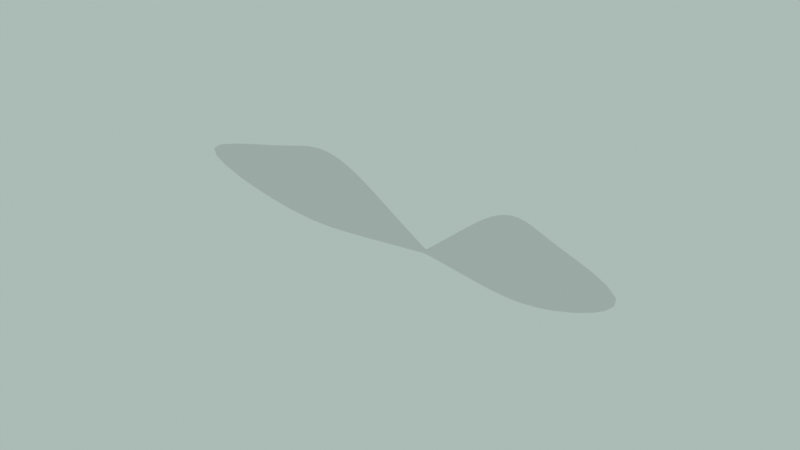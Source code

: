 # Source: before.blend  (saved by Blender 5.2.45; exported with 4.5.12 LTS)
import bpy
from mathutils import Matrix  # noqa: F401  (used for matrix-valued properties, if any)

bpy.ops.wm.read_factory_settings(use_empty=True)
scene = bpy.context.scene
scene.name = 'BridgeInteractiveTest'

# ---- world
world_world = bpy.data.worlds.new('World'); scene.world = world_world
world_world.use_nodes = True; world_world.node_tree.nodes.clear()
_N = world_world.node_tree.nodes; _L = world_world.node_tree.links
n0 = _N.new('ShaderNodeOutputWorld'); n0.name = 'World Output'; n0.location = (300, 300)
n1 = _N.new('ShaderNodeBackground'); n1.name = 'Background'; n1.location = (10, 300)
n1.inputs[0].default_value = (0.4072, 0.4969, 0.4678, 0.0)
_L.new(n1.outputs[0], n0.inputs[0])
n0.is_active_output = True
world_world.color = (0.05088, 0.05088, 0.05088)
world_world.use_sun_shadow = False
world_world.sun_shadow_jitter_overblur = 0.0

# ---- meshes
me_testmesh = bpy.data.meshes.new('TestMesh')
me_testmesh.from_pydata([(0.1416, -0.03394, 0.01592), (0.08425, -0.02105, 0.06145), (0.0623, -0.009617, 0.01074), (0.05311, -0.009577, 0.03511), (0.06224, -0.009063, 0.01894), (0.2129, -0.05886, 0.05662), (0.05791, -0.00912, 0.02883), (0.114, -0.02935, 0.05514), (0.02068, -0.00662, 0.01457), (0.0477, -0.01596, 0.00153), (0.02174, -0.005852, 0.005285), (0.0205, -0.005787, 0.009907), (0.02444, -0.007028, 0.001211), (0.03565, -0.01303, 0.0259), (0.05411, -0.01814, 0.01229), (0.05227, -0.01731, 0.02502), (0.1073, -0.02122, 0.006978), (0.0749, -0.01652, 0.05724), (0.1278, -0.02613, 0.03119), (0.09924, -0.01997, 0.04751), (0.03834, -0.01293, -0.002588), (0.02777, -0.01036, 0.02382), (0.07838, -0.01281, 0.009368), (0.06223, -0.01193, 0.0451), (0.08652, -0.01255, 0.02416), (0.0766, -0.01219, 0.03865), (0.03001, -0.009456, -0.001643), (0.02312, -0.008194, 0.01942), (0.03942, -0.008588, 0.0272), (0.09823, -0.02635, -0.0001898), (0.04253, -0.007591, 0.01233), (0.03999, -0.007565, 0.01988), (0.0466, -0.008989, 0.005727), (0.06245, -0.01813, 0.05202), (0.1164, -0.03274, 0.02414), (0.07657, -0.02209, 0.04882), (0.05233, -0.01439, 0.04585), (0.07555, -0.01958, -0.003218), (0.04423, -0.01087, 0.036), (0.05758, -0.01268, 0.001145), (0.0, -0.003733, -0.002113), (0.0, -0.005732, -0.0001327), (0.0, -0.006049, -0.001514), (0.0, -0.006066, -0.0007736), (0.0, -0.003823, -8.767e-05), (0.0, -0.005679, -0.002155), (0.0, -0.003407, -0.001455), (0.0, -0.003443, -0.0007132), (0.0, -0.005051, -0.002521), (0.0, -0.005139, 0.0002437), (0.0, -0.004336, -0.002505), (0.0, -0.004443, 0.0002603), (0.09492, -0.0266, 0.03751)], [], [(31, 28, 3, 6), (19, 17, 1, 7), (37, 16, 0, 29), (16, 18, 5, 0), (32, 30, 4, 2), (18, 19, 7, 5), (30, 31, 6, 4), (40, 46, 10, 12), (46, 47, 11, 10), (48, 20, 9, 45), (47, 44, 8, 11), (50, 26, 20, 48), (24, 25, 19, 18), (25, 23, 17, 19), (39, 22, 16, 37), (22, 24, 18, 16), (40, 12, 26, 50), (4, 6, 25, 24), (6, 3, 23, 25), (32, 2, 22, 39), (2, 4, 24, 22), (12, 32, 39, 26), (26, 39, 37, 20), (10, 11, 31, 30), (12, 10, 30, 32), (20, 37, 29, 9), (11, 8, 28, 31), (8, 44, 51, 27), (27, 51, 49, 21), (21, 49, 41, 13), (9, 14, 42, 45), (15, 13, 41, 43), (14, 15, 43, 42), (5, 7, 52, 34), (7, 1, 33, 35), (0, 5, 34, 29), (17, 36, 33, 1), (23, 38, 36, 17), (3, 28, 38, 23), (52, 7, 35, 15), (28, 8, 27, 38), (38, 27, 21, 36), (36, 21, 13, 33), (29, 34, 14, 9), (35, 33, 13, 15), (34, 52, 15, 14)])
_uv = me_testmesh.uv_layers.new(name='UVMap')
_uv.uv.foreach_set('vector', [0.54, 0.4787, 0.625, 0.4787, 0.625, 0.5, 0.54, 0.5, 0.54, 0.6675, 0.625, 0.6675, 0.625, 0.75, 0.54, 0.75, 0.3537, 0.6675, 0.375, 0.6675, 0.375, 0.75, 0.3537, 0.75, 0.375, 0.6675, 0.4575, 0.6675, 0.4575, 0.75, 0.375, 0.75, 0.375, 0.4787, 0.4575, 0.4787, 0.4575, 0.5, 0.375, 0.5, 0.4575, 0.6675, 0.54, 0.6675, 0.54, 0.75, 0.4575, 0.75, 0.4575, 0.4787, 0.54, 0.4787, 0.54, 0.5, 0.4575, 0.5, 0.375, 0.3737, 0.4575, 0.3737, 0.4575, 0.415, 0.375, 0.415, 0.4575, 0.3737, 0.54, 0.3737, 0.54, 0.415, 0.4575, 0.415, 0.2488, 0.6675, 0.29, 0.6675, 0.29, 0.75, 0.2488, 0.75, 0.54, 0.3737, 0.625, 0.3737, 0.625, 0.415, 0.54, 0.415, 0.2488, 0.585, 0.29, 0.585, 0.29, 0.6675, 0.2488, 0.6675, 0.4575, 0.585, 0.54, 0.585, 0.54, 0.6675, 0.4575, 0.6675, 0.54, 0.585, 0.625, 0.585, 0.625, 0.6675, 0.54, 0.6675, 0.3537, 0.585, 0.375, 0.585, 0.375, 0.6675, 0.3537, 0.6675, 0.375, 0.585, 0.4575, 0.585, 0.4575, 0.6675, 0.375, 0.6675, 0.2488, 0.5, 0.29, 0.5, 0.29, 0.585, 0.2488, 0.585, 0.4575, 0.5, 0.54, 0.5, 0.54, 0.585, 0.4575, 0.585, 0.54, 0.5, 0.625, 0.5, 0.625, 0.585, 0.54, 0.585, 0.3537, 0.5, 0.375, 0.5, 0.375, 0.585, 0.3537, 0.585, 0.375, 0.5, 0.4575, 0.5, 0.4575, 0.585, 0.375, 0.585, 0.3113, 0.5, 0.3325, 0.5, 0.3325, 0.585, 0.3113, 0.585, 0.3113, 0.585, 0.3325, 0.585, 0.3325, 0.6675, 0.3113, 0.6675, 0.4575, 0.4362, 0.54, 0.4362, 0.54, 0.4575, 0.4575, 0.4575, 0.375, 0.4362, 0.4575, 0.4362, 0.4575, 0.4575, 0.375, 0.4575, 0.3113, 0.6675, 0.3325, 0.6675, 0.3325, 0.75, 0.3113, 0.75, 0.54, 0.4362, 0.625, 0.4362, 0.625, 0.4575, 0.54, 0.4575, 0.71, 0.5, 0.7512, 0.5, 0.7513, 0.585, 0.71, 0.585, 0.71, 0.585, 0.7513, 0.585, 0.7513, 0.6675, 0.71, 0.6675, 0.71, 0.6675, 0.7513, 0.6675, 0.7513, 0.75, 0.71, 0.75, 0.375, 0.835, 0.4575, 0.835, 0.4575, 0.8763, 0.375, 0.8762, 0.54, 0.835, 0.625, 0.835, 0.625, 0.8763, 0.54, 0.8763, 0.4575, 0.835, 0.54, 0.835, 0.54, 0.8763, 0.4575, 0.8763, 0.4575, 0.75, 0.54, 0.75, 0.54, 0.7713, 0.4575, 0.7713, 0.54, 0.75, 0.625, 0.75, 0.625, 0.7713, 0.54, 0.7713, 0.375, 0.75, 0.4575, 0.75, 0.4575, 0.7713, 0.375, 0.7713, 0.625, 0.6675, 0.6463, 0.6675, 0.6463, 0.75, 0.625, 0.75, 0.625, 0.585, 0.6463, 0.585, 0.6463, 0.6675, 0.625, 0.6675, 0.625, 0.5, 0.6463, 0.5, 0.6463, 0.585, 0.625, 0.585, 0.54, 0.7925, 0.54, 0.75, 0.54, 0.7925, 0.54, 0.8138, 0.6675, 0.5, 0.6888, 0.5, 0.6888, 0.585, 0.6675, 0.585, 0.6675, 0.585, 0.6888, 0.585, 0.6888, 0.6675, 0.6675, 0.6675, 0.6675, 0.6675, 0.6888, 0.6675, 0.6888, 0.75, 0.6675, 0.75, 0.375, 0.7925, 0.4575, 0.7925, 0.4575, 0.8138, 0.375, 0.8138, 0.54, 0.7925, 0.625, 0.7925, 0.625, 0.8138, 0.54, 0.8138, 0.4575, 0.7925, 0.54, 0.7925, 0.54, 0.8138, 0.4575, 0.8138])
me_testmesh.use_mirror_x = True
me_testmesh.update()

# ---- objects
ob_testmesh = bpy.data.objects.new('TestMesh', me_testmesh)

# ---- transforms, parenting, visibility, modifiers, constraints
ob_testmesh.location = (0.0, 0.0, 0.0)
ob_testmesh.use_mesh_mirror_x = True
_m = ob_testmesh.modifiers.new('Subdivision', 'SUBSURF')
_m = ob_testmesh.modifiers.new('Mirror', 'MIRROR')

# ---- collection membership
scene.collection.objects.link(ob_testmesh)

# ---- scene / render settings (as saved in the file)
scene.frame_start = 0; scene.frame_end = 20; scene.frame_set(0)
scene.render.engine = 'CYCLES'
scene.render.image_settings.quality = 100
scene.render.image_settings.compression = 100
scene.render.fps = 60
scene.render.film_transparent = True
scene.render.bake_bias = 0.0
scene.render.bake_samples = 0
scene.cycles.samples = 1024
scene.eevee.taa_render_samples = 16
scene.eevee.use_gtao = True
scene.eevee.fast_gi_thickness_far = 0.0
scene.eevee.ray_tracing_options.trace_max_roughness = 0.0
scene.eevee.use_raytracing = True
scene.view_settings.view_transform = 'Standard'
bpy.context.view_layer.update()

# ---- added for rendering (the .blend has no active camera): camera
cam_auto = bpy.data.cameras.new('AutoCamera')
cam_auto.lens = 50.0
cam_auto.sensor_width = 36.0
cam_auto.clip_end = 1000.0
ob_auto_camera = bpy.data.objects.new('AutoCamera', cam_auto)
scene.collection.objects.link(ob_auto_camera)
ob_auto_camera.location = (0.401773, -0.513261, 0.350535)
ob_auto_camera.rotation_euler = (1.09748, -7.21219e-08, 0.694738)
scene.camera = ob_auto_camera
bpy.context.view_layer.update()
